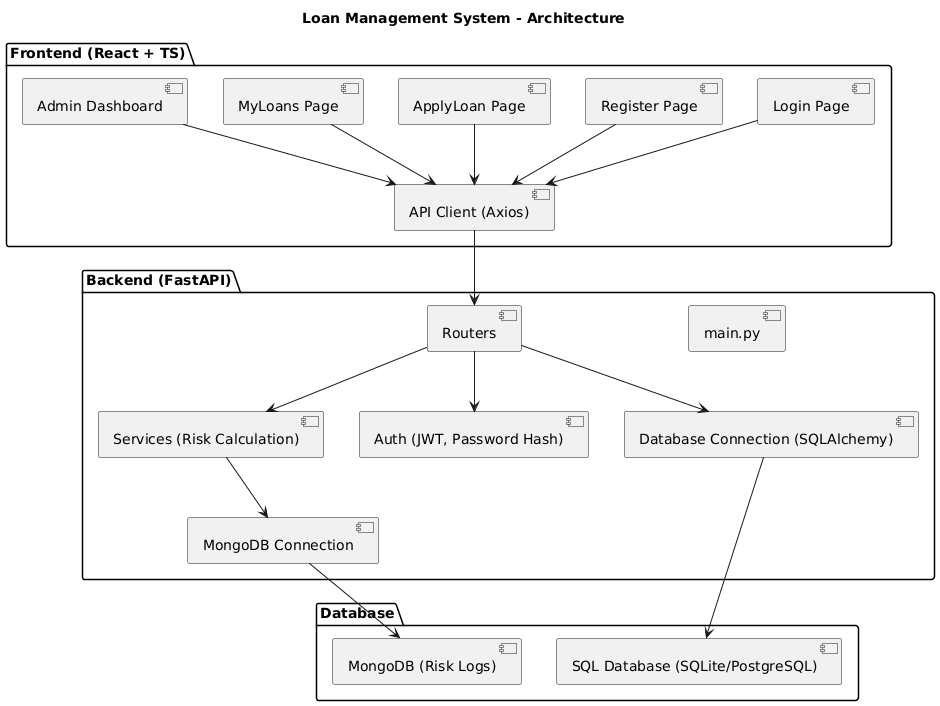

The diagram above was rendered by PlantUML. Its source (embedded in the PNG):
@startuml
title Loan Management System - Architecture

package "Frontend (React + TS)" {
    [Login Page]
    [Register Page]
    [ApplyLoan Page]
    [MyLoans Page]
    [Admin Dashboard]
    [API Client (Axios)]
}

package "Backend (FastAPI)" {
    [main.py]
    [Routers]
    [Services (Risk Calculation)]
    [Auth (JWT, Password Hash)]
    [Database Connection (SQLAlchemy)]
    [MongoDB Connection]
}

package "Database" {
    [SQL Database (SQLite/PostgreSQL)]
    [MongoDB (Risk Logs)]
}

' Connections
[Login Page] --> [API Client (Axios)]
[Register Page] --> [API Client (Axios)]
[ApplyLoan Page] --> [API Client (Axios)]
[MyLoans Page] --> [API Client (Axios)]
[Admin Dashboard] --> [API Client (Axios)]

[API Client (Axios)] --> [Routers]
[Routers] --> [Auth (JWT, Password Hash)]
[Routers] --> [Services (Risk Calculation)]
[Routers] --> [Database Connection (SQLAlchemy)]
[Services (Risk Calculation)] --> [MongoDB Connection]

[Database Connection (SQLAlchemy)] --> [SQL Database (SQLite/PostgreSQL)]
[MongoDB Connection] --> [MongoDB (Risk Logs)]
@enduml